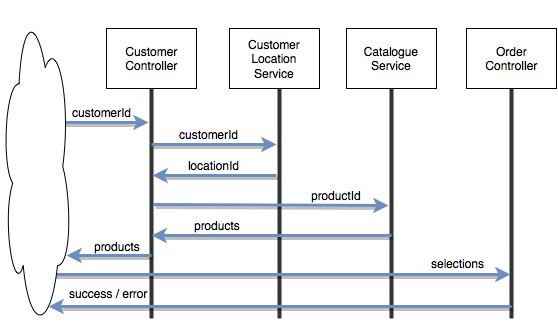

The diagram above was exported from draw.io. Its source (the exported page's mxGraphModel, read from the mxfile embedded in the PNG):
<mxGraphModel dx="954" dy="555" grid="1" gridSize="10" guides="1" tooltips="1" connect="1" arrows="1" fold="1" page="1" pageScale="1" pageWidth="826" pageHeight="1169" background="#ffffff" math="0" shadow="0">
  <root>
    <mxCell id="0" />
    <mxCell id="1" parent="0" />
    <mxCell id="2" value="Customer&lt;br&gt;Controller" style="whiteSpace=wrap;html=1;" vertex="1" parent="1">
      <mxGeometry x="200" y="70" width="90" height="60" as="geometry" />
    </mxCell>
    <mxCell id="3" value="Customer Location Service&lt;br&gt;" style="whiteSpace=wrap;html=1;" vertex="1" parent="1">
      <mxGeometry x="323" y="70" width="90" height="60" as="geometry" />
    </mxCell>
    <mxCell id="4" value="Catalogue Service&lt;br&gt;" style="whiteSpace=wrap;html=1;" vertex="1" parent="1">
      <mxGeometry x="440" y="70" width="90" height="60" as="geometry" />
    </mxCell>
    <mxCell id="6" value="" style="line;direction=south;html=1;strokeColor=#333333;" vertex="1" parent="1">
      <mxGeometry x="240" y="130" width="10" height="230" as="geometry" />
    </mxCell>
    <mxCell id="7" value="" style="line;direction=south;html=1;strokeColor=#333333;" vertex="1" parent="1">
      <mxGeometry x="368" y="130" width="10" height="230" as="geometry" />
    </mxCell>
    <mxCell id="8" value="" style="line;direction=south;html=1;strokeColor=#333333;" vertex="1" parent="1">
      <mxGeometry x="480" y="130" width="10" height="230" as="geometry" />
    </mxCell>
    <mxCell id="10" value="" style="endArrow=classic;html=1;plain-blue;shadow=1;strokeWidth=3;" edge="1" parent="1">
      <mxGeometry width="50" height="50" relative="1" as="geometry">
        <mxPoint x="132" y="164" as="sourcePoint" />
        <mxPoint x="242" y="164" as="targetPoint" />
      </mxGeometry>
    </mxCell>
    <mxCell id="11" value="customerId" style="text;html=1;resizable=0;points=[];align=center;verticalAlign=middle;labelBackgroundColor=#ffffff;" vertex="1" connectable="0" parent="10">
      <mxGeometry x="-0.3881" y="-2" relative="1" as="geometry">
        <mxPoint x="29" y="-13" as="offset" />
      </mxGeometry>
    </mxCell>
    <mxCell id="12" value="" style="endArrow=classic;html=1;strokeWidth=3;shadow=1;plain-blue" edge="1" parent="1">
      <mxGeometry x="245" y="186" width="50" height="50" as="geometry">
        <mxPoint x="245" y="186" as="sourcePoint" />
        <mxPoint x="370" y="186" as="targetPoint" />
      </mxGeometry>
    </mxCell>
    <mxCell id="13" value="customerId" style="text;html=1;resizable=0;points=[];align=center;verticalAlign=middle;labelBackgroundColor=#ffffff;" vertex="1" connectable="0" parent="12">
      <mxGeometry x="-0.3881" y="-2" relative="1" as="geometry">
        <mxPoint x="19" y="-13" as="offset" />
      </mxGeometry>
    </mxCell>
    <mxCell id="14" value="" style="endArrow=classic;html=1;entryX=0.348;entryY=0.4;entryPerimeter=0;strokeWidth=3;shadow=1;plain-blue" edge="1" parent="1">
      <mxGeometry x="130" y="206" width="50" height="50" as="geometry">
        <mxPoint x="370" y="217" as="sourcePoint" />
        <mxPoint x="246" y="217" as="targetPoint" />
      </mxGeometry>
    </mxCell>
    <mxCell id="15" value="locationId" style="text;html=1;resizable=0;points=[];align=center;verticalAlign=middle;labelBackgroundColor=#ffffff;" vertex="1" connectable="0" parent="14">
      <mxGeometry x="-0.3881" y="-2" relative="1" as="geometry">
        <mxPoint x="-25" y="-9" as="offset" />
      </mxGeometry>
    </mxCell>
    <mxCell id="16" value="" style="endArrow=classic;html=1;plain-blue;shadow=1;strokeWidth=3;" edge="1" parent="1">
      <mxGeometry x="247" y="246" width="50" height="50" as="geometry">
        <mxPoint x="247" y="246" as="sourcePoint" />
        <mxPoint x="482" y="247" as="targetPoint" />
      </mxGeometry>
    </mxCell>
    <mxCell id="17" value="productId" style="text;html=1;resizable=0;points=[];align=center;verticalAlign=middle;labelBackgroundColor=#ffffff;" vertex="1" connectable="0" parent="16">
      <mxGeometry x="-0.3881" y="-2" relative="1" as="geometry">
        <mxPoint x="111" y="-12" as="offset" />
      </mxGeometry>
    </mxCell>
    <mxCell id="19" value="" style="endArrow=classic;html=1;plain-blue;shadow=1;strokeWidth=3;entryX=0.661;entryY=0.3;entryPerimeter=0;" edge="1" parent="1">
      <mxGeometry x="251" y="245" width="50" height="50" as="geometry">
        <mxPoint x="485" y="277" as="sourcePoint" />
        <mxPoint x="245" y="277" as="targetPoint" />
      </mxGeometry>
    </mxCell>
    <mxCell id="20" value="products &lt;br&gt;" style="text;html=1;resizable=0;points=[];align=center;verticalAlign=middle;labelBackgroundColor=#ffffff;" vertex="1" connectable="0" parent="19">
      <mxGeometry x="-0.3881" y="-2" relative="1" as="geometry">
        <mxPoint x="-102" y="-9" as="offset" />
      </mxGeometry>
    </mxCell>
    <mxCell id="22" value="" style="line;direction=south;html=1;strokeColor=#333333;" vertex="1" parent="1">
      <mxGeometry x="600" y="130" width="10" height="230" as="geometry" />
    </mxCell>
    <mxCell id="21" value="Order&lt;br&gt;Controller" style="whiteSpace=wrap;html=1;" vertex="1" parent="1">
      <mxGeometry x="560" y="70" width="90" height="60" as="geometry" />
    </mxCell>
    <mxCell id="23" value="" style="endArrow=classic;html=1;entryX=0.961;entryY=0.6;entryPerimeter=0;plain-blue;shadow=1;strokeWidth=3;" edge="1" parent="1">
      <mxGeometry x="140" y="315" width="50" height="50" as="geometry">
        <mxPoint x="140" y="316" as="sourcePoint" />
        <mxPoint x="604" y="316" as="targetPoint" />
      </mxGeometry>
    </mxCell>
    <mxCell id="24" value="selections" style="text;html=1;resizable=0;points=[];align=center;verticalAlign=middle;labelBackgroundColor=#ffffff;" vertex="1" connectable="0" parent="23">
      <mxGeometry x="-0.3881" y="-2" relative="1" as="geometry">
        <mxPoint x="269" y="-14" as="offset" />
      </mxGeometry>
    </mxCell>
    <mxCell id="27" value="" style="ellipse;shape=cloud;whiteSpace=wrap;html=1;" vertex="1" parent="1">
      <mxGeometry x="95" y="43" width="70" height="330" as="geometry" />
    </mxCell>
    <mxCell id="30" value="" style="endArrow=classic;html=1;plain-blue;shadow=1;strokeWidth=3;entryX=0.671;entryY=0.924;entryPerimeter=0;" edge="1" parent="1" target="27">
      <mxGeometry x="373" y="317" width="50" height="50" as="geometry">
        <mxPoint x="605" y="348" as="sourcePoint" />
        <mxPoint x="160" y="347" as="targetPoint" />
      </mxGeometry>
    </mxCell>
    <mxCell id="31" value="success / error&lt;br&gt;" style="text;html=1;resizable=0;points=[];align=center;verticalAlign=middle;labelBackgroundColor=#ffffff;" vertex="1" connectable="0" parent="30">
      <mxGeometry x="-0.3881" y="-2" relative="1" as="geometry">
        <mxPoint x="-261" y="-12" as="offset" />
      </mxGeometry>
    </mxCell>
    <mxCell id="33" value="" style="endArrow=classic;html=1;strokeWidth=3;shadow=1;plain-blue;entryX=0.929;entryY=0.776;entryPerimeter=0;" edge="1" parent="1">
      <mxGeometry x="39" y="283" width="50" height="50" as="geometry">
        <mxPoint x="245" y="297" as="sourcePoint" />
        <mxPoint x="160" y="297" as="targetPoint" />
      </mxGeometry>
    </mxCell>
    <mxCell id="34" value="products" style="text;html=1;resizable=0;points=[];align=center;verticalAlign=middle;labelBackgroundColor=#ffffff;" vertex="1" connectable="0" parent="33">
      <mxGeometry x="-0.3881" y="-2" relative="1" as="geometry">
        <mxPoint x="-9" y="-8" as="offset" />
      </mxGeometry>
    </mxCell>
  </root>
</mxGraphModel>